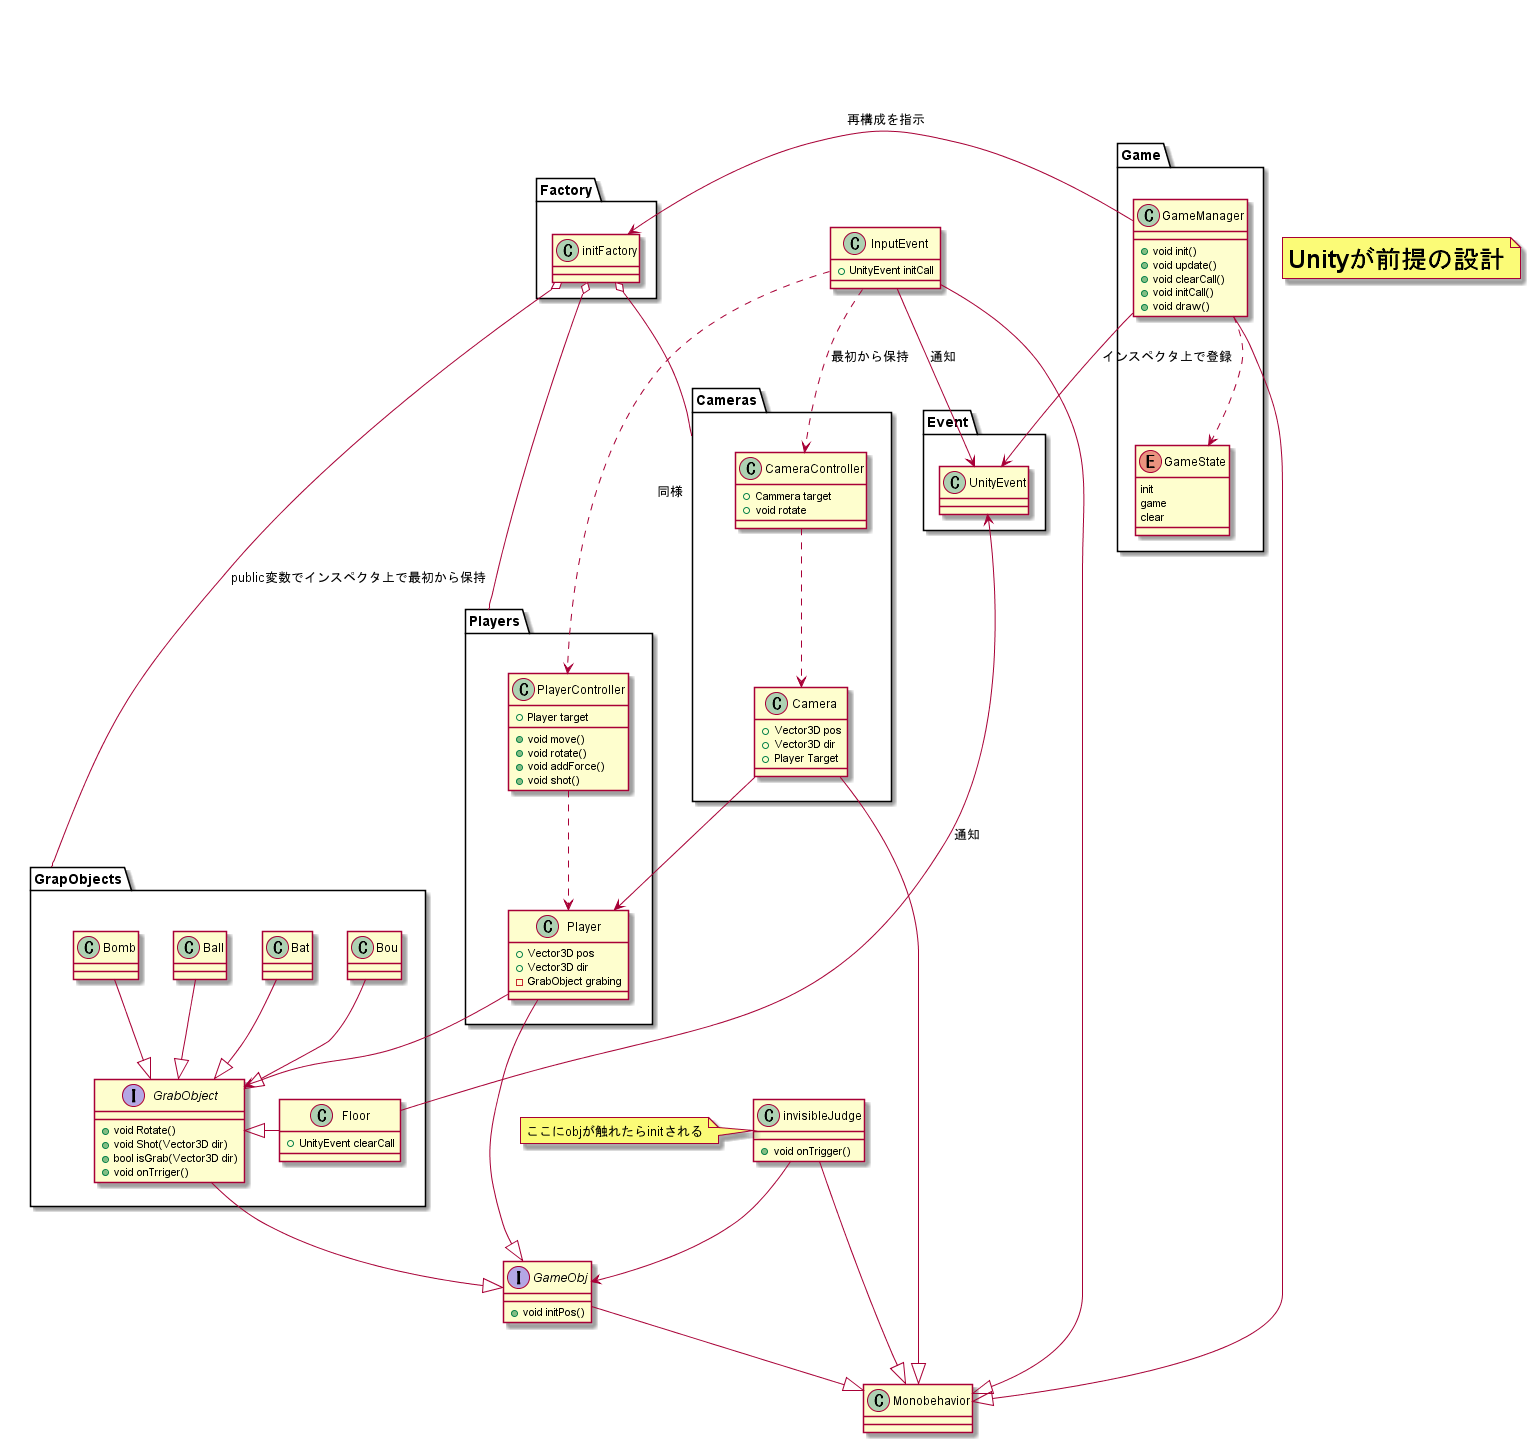

The diagram above was rendered by PlantUML. Its source (embedded in the PNG):
@startuml botaosiClass

note as N1
<size:25><b>Unityが前提の設計</b></size>
end note

class Monobehavior

namespace Cameras{
    class Camera{
    + Vector3D pos
    + Vector3D dir
    + Player Target
    }

    class CameraController{
        + Cammera target
        + void rotate
    }
    CameraController ..> Camera
}

Cameras.Camera --> Players.Player
Cameras.Camera --|> Monobehavior


interface GameObj{
    + void initPos()
}
GameObj --|> Monobehavior

namespace Players{
    class Player{
        + Vector3D pos
        + Vector3D dir
        - GrabObject grabing
    }

    class PlayerController{
        + Player target
        + void move()
        + void rotate()
        + void addForce()
        + void shot()
    }

    PlayerController ..> Player
}
Players.Player --|> GameObj
Players.Player --> GrapObjects.GrabObject

class InputEvent{
+ UnityEvent initCall
}
InputEvent ..> Cameras.CameraController:最初から保持
InputEvent ..> Players.PlayerController:同様
InputEvent --|> Monobehavior
InputEvent --> Event.UnityEvent:通知

namespace GrapObjects{
    interface GrabObject{
        + void Rotate()
        + void Shot(Vector3D dir)
        + bool isGrab(Vector3D dir)
        + void onTrriger()
    }

    class Bou
    class Floor{
        + UnityEvent clearCall
    }
    class Bat
    class Ball
    class Bomb

    Bou --|> GrabObject
    Floor -l-|> GrabObject
    Bat --|> GrabObject
    Ball --|> GrabObject
    Bomb --|> GrabObject
}

GrapObjects.GrabObject --|> GameObj
GrapObjects.Floor -u-> Event.UnityEvent:通知

namespace Event{
    class UnityEvent {
    }
}


class invisibleJudge{
   + void onTrigger()
}
note left:ここにobjが触れたらinitされる

invisibleJudge --> GameObj
invisibleJudge --|> Monobehavior

namespace Game{
    class GameManager{
        + void init()
        + void update()
        + void clearCall()
        + void initCall()
        + void draw()
    }

    enum GameState{
        init
        game
        clear
    }
    GameManager ..> GameState
}

Game.GameManager  --|> Monobehavior
Game.GameManager --> Event.UnityEvent:インスペクタ上で登録
Game.GameManager -l-> Factory.initFactory:再構成を指示

namespace Factory{
    class initFactory{

    }
}

Factory.initFactory o-- GrapObjects:public変数でインスペクタ上で最初から保持
Factory.initFactory o-- Players
Factory.initFactory o-- Cameras


@enduml